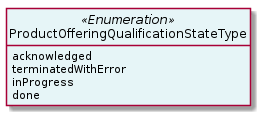

The diagram above was rendered by PlantUML. Its source (embedded in the PNG):
@startuml
hide circle
hide methods
hide stereotype
show <<Enumeration>> stereotype
skinparam class {
   BackgroundColor<<Enumeration>> #E6F5F7
   BackgroundColor<<Ref>> #FFFFE0
   BackgroundColor<<Pivot>> #FFFFFFF
   BackgroundColor<<SimpleType>> #E2F0DA
   BackgroundColor #FCF2E3
}

class ProductOfferingQualificationStateType <<Enumeration>> {
    acknowledged
    terminatedWithError
    inProgress
    done
}


@enduml